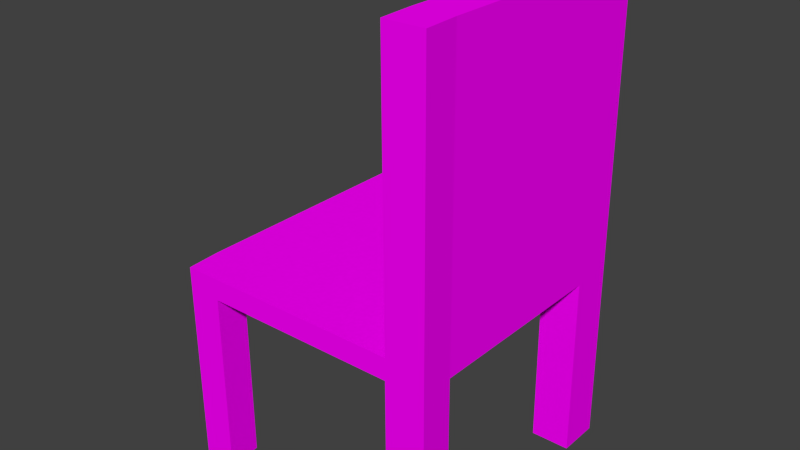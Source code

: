 # Source: chair2.blend  (saved by Blender 2.72.0; exported with 4.5.12 LTS)
import bpy
from mathutils import Matrix  # noqa: F401  (used for matrix-valued properties, if any)

bpy.ops.wm.read_factory_settings(use_empty=True)
scene = bpy.context.scene
scene.name = 'Scene'

# ---- collections
col_collection_1 = bpy.data.collections.new('Collection 1'); scene.collection.children.link(col_collection_1)

# ---- images (referenced by path relative to the original .blend; pixels are not part of the script)
import os
ASSET_DIR = os.environ.get("B2B_ASSET_DIR", "")  # directory of the original .blend (textures are referenced by path, not embedded)
HERE = os.path.dirname(os.path.abspath(__file__))  # packed textures are extracted next to this script under _unpacked/

def load_image(name, relpath, width, height, colorspace="sRGB"):
    """Load a texture the original file referenced (path relative to the .blend, or extracted next to this script)."""
    p = next((c for c in (os.path.join(HERE, relpath), os.path.join(ASSET_DIR, relpath)) if relpath and os.path.exists(c)), "")
    if p:
        img = bpy.data.images.load(p, check_existing=True)
        img.name = name
    else:  # same state as the original file: an image datablock whose file is absent (Cycles renders it pink)
        img = bpy.data.images.new(name, width, height)
        img.source = "FILE"
        img.filepath = "//" + (relpath or name)
    img.colorspace_settings.name = colorspace
    return img
img_wood1_jpg = load_image('wood1.jpg', 'wood1.jpg', 1024, 1024, 'sRGB')

# ---- materials (node trees are filled in below, after node groups)
mat_material_006 = bpy.data.materials.new('Material.006')
mat_material_006.alpha_threshold = 0.0
mat_material_006.roughness = 0.5

# ---- material node trees
mat_material_006.use_nodes = True; mat_material_006.node_tree.nodes.clear()
_N = mat_material_006.node_tree.nodes; _L = mat_material_006.node_tree.links
n0 = _N.new('ShaderNodeOutputMaterial'); n0.name = 'Material Output'; n0.location = (300, 300)
n1 = _N.new('ShaderNodeBsdfDiffuse'); n1.name = 'Diffuse BSDF'; n1.location = (10, 300)
n2 = _N.new('ShaderNodeTexImage'); n2.name = 'Image Texture'; n2.location = (-180, 300)
n2.width = 140
n2.image = img_wood1_jpg
_L.new(n1.outputs[0], n0.inputs[0])
_L.new(n2.outputs[0], n1.inputs[0])
n0.is_active_output = True

# ---- world
world_world = bpy.data.worlds.new('World'); scene.world = world_world
world_world.color = (0.05088, 0.05088, 0.05088)
world_world.use_sun_shadow = False
world_world.sun_shadow_jitter_overblur = 0.0
world_world.cycles.sampling_method = 'MANUAL'
world_world.cycles.sample_map_resolution = 256

# ---- meshes
me_cube = bpy.data.meshes.new('Cube')
me_cube.from_pydata([(1.0, 1.0, -1.0), (1.0, -1.0, -1.0), (-1.0, -1.0, -1.0), (-1.0, 1.0, -1.0), (1.0, 1.0, 1.0), (1.0, -1.0, 1.0), (-1.0, -1.0, 1.0), (-1.0, 1.0, 1.0), (0.7067, 1.0, -1.0), (0.7067, -1.0, -1.0), (0.7067, 1.0, 1.0), (0.7067, -1.0, 1.0), (-0.7467, 1.0, -1.0), (-0.7467, -1.0, -1.0), (-0.7467, 1.0, 1.0), (-0.7467, -1.0, 1.0), (0.9865, -0.7396, -1.0), (-1.014, -0.7482, -1.0), (0.9865, -0.7396, 1.0), (-1.014, -0.7482, 1.0), (0.6931, -0.7409, -1.0), (0.6931, -0.7409, 1.0), (-0.7602, -0.7471, -1.0), (-0.7602, -0.7471, 1.0), (-1.002, 0.6822, -1.0), (-1.002, 0.6822, 1.0), (0.7042, 0.6836, -1.0), (-0.7491, 0.6824, -1.0), (0.9975, 0.6838, -1.0), (0.9975, 0.6838, 1.0), (0.7042, 0.6836, 1.0), (-0.7491, 0.6824, 1.0), (1.0, 1.0, -18.02), (1.0, -1.0, -18.02), (-1.0, -1.0, -18.02), (-1.0, 1.0, -18.02), (0.7067, 1.0, -18.02), (0.7067, -1.0, -18.02), (-0.7467, 1.0, -18.02), (-0.7467, -1.0, -18.02), (0.9865, -0.7396, -18.02), (-1.014, -0.7482, -18.02), (0.6931, -0.7409, -18.02), (-0.7602, -0.7471, -18.02), (-1.002, 0.6822, -18.02), (0.7042, 0.6836, -18.02), (-0.7491, 0.6824, -18.02), (0.9975, 0.6838, -18.02), (1.0, 1.0, 26.0), (1.0, -1.0, 26.0), (0.7067, 1.0, 26.0), (0.7067, -1.0, 26.0), (0.9865, -0.7396, 26.0), (0.6931, -0.7409, 26.0), (0.9975, 0.6838, 26.0), (0.7042, 0.6836, 26.0)], [], [(28, 26, 45, 47), (23, 19, 6, 15), (16, 18, 5, 1), (13, 15, 6, 2), (24, 25, 7, 3), (14, 12, 3, 7), (22, 13, 39, 43), (30, 21, 53, 55), (1, 5, 11, 9), (4, 0, 8, 10), (20, 9, 13, 22), (21, 23, 15, 11), (9, 11, 15, 13), (10, 8, 12, 14), (27, 22, 17, 24), (31, 25, 19, 23), (28, 29, 18, 16), (2, 6, 19, 17), (28, 16, 20, 26), (29, 4, 48, 54), (26, 20, 22, 27), (30, 31, 23, 21), (17, 19, 25, 24), (8, 0, 32, 36), (14, 7, 25, 31), (0, 4, 29, 28), (3, 12, 38, 35), (10, 30, 55, 50), (8, 26, 27, 12), (10, 14, 31, 30), (43, 39, 34, 41), (40, 33, 37, 42), (38, 46, 44, 35), (32, 47, 45, 36), (9, 20, 42, 37), (0, 28, 47, 32), (1, 9, 37, 33), (12, 27, 46, 38), (16, 1, 33, 40), (27, 24, 44, 46), (2, 17, 41, 34), (20, 16, 40, 42), (24, 3, 35, 44), (26, 8, 36, 45), (13, 2, 34, 39), (17, 22, 43, 41), (52, 53, 51, 49), (54, 55, 53, 52), (48, 50, 55, 54), (18, 29, 54, 52), (21, 11, 51, 53), (11, 5, 49, 51), (4, 10, 50, 48), (5, 18, 52, 49)])
me_cube.materials.append(mat_material_006)
me_cube.use_remesh_preserve_volume = False
me_cube.use_remesh_preserve_attributes = False
me_cube.use_mirror_vertex_groups = False
me_cube.update()

# ---- objects
ob_cube = bpy.data.objects.new('Cube', me_cube)

# ---- transforms, parenting, visibility, modifiers, constraints
ob_cube.location = (0.0, 0.5268, 3.223)
ob_cube.rotation_euler = (-4.366e-06, -0.005709, 0.00153)
ob_cube.scale = (2.12, 2.12, 0.1714)
ob_cube.lock_rotations_4d = False
ob_cube.empty_display_type = 'ARROWS'
ob_cube.lineart.crease_threshold = 0.0

# ---- collection membership
col_collection_1.objects.link(ob_cube)

# ---- scene / render settings (as saved in the file)
scene.frame_start = 1; scene.frame_end = 250; scene.frame_set(1)
scene.render.engine = 'CYCLES'
scene.render.resolution_percentage = 50
scene.render.dither_intensity = 0.0
scene.cycles.use_denoising = False
scene.cycles.samples = 10
scene.cycles.sampling_pattern = 'TABULATED_SOBOL'
scene.cycles.light_sampling_threshold = 0.0
scene.cycles.use_adaptive_sampling = False
scene.cycles.use_light_tree = False
scene.cycles.blur_glossy = 0.0
scene.cycles.pixel_filter_type = 'GAUSSIAN'
scene.cycles.sample_clamp_indirect = 0.0
scene.view_settings.view_transform = 'Standard'
bpy.context.view_layer.update()

# ---- added for rendering (the .blend has no active camera and no usable light): camera, sun
cam_auto = bpy.data.cameras.new('AutoCamera')
cam_auto.lens = 50.0
cam_auto.sensor_width = 36.0
cam_auto.clip_end = 1000.0
ob_auto_camera = bpy.data.objects.new('AutoCamera', cam_auto)
scene.collection.objects.link(ob_auto_camera)
ob_auto_camera.location = (8.95005, -10.2352, 11.0813)
ob_auto_camera.rotation_euler = (1.09748, -7.21219e-08, 0.694738)
scene.camera = ob_auto_camera
light_auto_sun = bpy.data.lights.new('AutoSun', 'SUN')
light_auto_sun.energy = 3.0
light_auto_sun.angle = 0.0523599
ob_auto_sun = bpy.data.objects.new('AutoSun', light_auto_sun)
scene.collection.objects.link(ob_auto_sun)
ob_auto_sun.rotation_euler = (0.872665, 0.174533, 0.523599)
bpy.context.view_layer.update()
